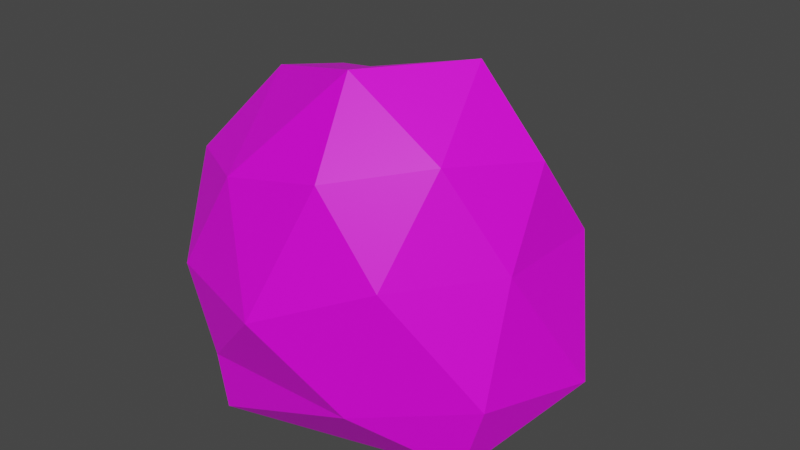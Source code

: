 # Source: bush2.blend  (saved by Blender 3.2.14; exported with 4.5.12 LTS)
import bpy
from mathutils import Matrix  # noqa: F401  (used for matrix-valued properties, if any)

bpy.ops.wm.read_factory_settings(use_empty=True)
scene = bpy.context.scene
scene.name = 'Scene'

# ---- collections
col_collection = bpy.data.collections.new('Collection'); scene.collection.children.link(col_collection)

# ---- images (referenced by path relative to the original .blend; pixels are not part of the script)
import os
ASSET_DIR = os.environ.get("B2B_ASSET_DIR", "")  # directory of the original .blend (textures are referenced by path, not embedded)
HERE = os.path.dirname(os.path.abspath(__file__))  # packed textures are extracted next to this script under _unpacked/

def load_image(name, relpath, width, height, colorspace="sRGB"):
    """Load a texture the original file referenced (path relative to the .blend, or extracted next to this script)."""
    p = next((c for c in (os.path.join(HERE, relpath), os.path.join(ASSET_DIR, relpath)) if relpath and os.path.exists(c)), "")
    if p:
        img = bpy.data.images.load(p, check_existing=True)
        img.name = name
    else:  # same state as the original file: an image datablock whose file is absent (Cycles renders it pink)
        img = bpy.data.images.new(name, width, height)
        img.source = "FILE"
        img.filepath = "//" + (relpath or name)
    img.colorspace_settings.name = colorspace
    return img
img_foliage_material3_jpg = load_image('foliage_material3.jpg', 'foliage_material3.jpg', 1024, 1024, 'sRGB')

# ---- materials (node trees are filled in below, after node groups)
mat_001 = bpy.data.materials.new('Материал.001')
mat_001.use_transparent_shadow = False

# ---- material node trees
mat_001.use_nodes = True; mat_001.node_tree.nodes.clear()
_N = mat_001.node_tree.nodes; _L = mat_001.node_tree.links
n0 = _N.new('ShaderNodeBsdfPrincipled'); n0.name = 'Principled BSDF'; n0.location = (10, 300)
n0.distribution = 'GGX'
n0.subsurface_method = 'BURLEY'
n0.inputs[3].default_value = 1.45
n0.inputs[27].default_value = (0.0, 0.0, 0.0, 1.0)
n0.inputs[28].default_value = 1.0
n1 = _N.new('ShaderNodeOutputMaterial'); n1.name = 'Material Output'; n1.location = (300, 300)
n2 = _N.new('ShaderNodeTexImage'); n2.name = 'Изображение-текстура'; n2.location = (-339, 125)
n2.image = img_foliage_material3_jpg
_L.new(n0.outputs[0], n1.inputs[0])
_L.new(n2.outputs[0], n0.inputs[0])
n1.is_active_output = True

# ---- world
world_world = bpy.data.worlds.new('World'); scene.world = world_world
world_world.use_nodes = True; world_world.node_tree.nodes.clear()
_N = world_world.node_tree.nodes; _L = world_world.node_tree.links
n0 = _N.new('ShaderNodeOutputWorld'); n0.name = 'World Output'; n0.location = (300, 300)
n1 = _N.new('ShaderNodeBackground'); n1.name = 'Background'; n1.location = (10, 300)
n1.inputs[0].default_value = (0.05088, 0.05088, 0.05088, 1.0)
_L.new(n1.outputs[0], n0.inputs[0])
n0.is_active_output = True
world_world.color = (0.05088, 0.05088, 0.05088)
world_world.use_sun_shadow = False
world_world.sun_shadow_jitter_overblur = 0.0

# ---- meshes
me_002 = bpy.data.meshes.new('Икосфера.002')
me_002.from_pydata([(1.15e-16, -0.01126, 0.01776), (0.6443, -0.2526, 0.2823), (-0.2054, -0.4417, 0.2079), (-0.4759, 0.0, 0.3276), (-0.2054, 0.5993, 0.2079), (0.4065, 0.4005, 0.2079), (0.2528, -0.4626, 0.9112), (-0.3984, -0.2555, 0.7721), (-0.3582, 0.265, 0.7626), (0.134, 0.4249, 0.7626), (0.6086, 0.02705, 0.9112), (1.2e-16, 0.0, 1.04), (-0.2074, -0.4122, -0.001361), (0.5664, -0.2431, 0.04142), (0.3197, -0.4522, 0.227), (0.7338, 0.1178, 0.227), (0.4214, 0.3397, 0.009894), (-0.2629, 0.0, 0.1149), (-0.3298, -0.3543, 0.2719), (-0.2074, 0.5172, -0.001361), (-0.3298, 0.3543, 0.2719), (0.1245, 0.5738, 0.1598), (0.6412, -0.1508, 0.6538), (0.6412, 0.2049, 0.6538), (0.07002, -0.5626, 0.4826), (0.4321, -0.4387, 0.6538), (-0.4755, -0.1545, 0.5403), (-0.3105, -0.4389, 0.4826), (-0.2913, 0.4044, 0.5425), (-0.4755, 0.1545, 0.5403), (0.2939, 0.4045, 0.5403), (-0.002037, 0.4984, 0.5425), (0.4899, -0.2608, 0.9564), (-0.1002, -0.4389, 0.8229), (-0.4807, 0.08482, 0.8229), (-0.1314, 0.4044, 0.8012), (0.3441, 0.25, 0.8031), (0.1873, -0.2608, 1.143), (0.3964, 0.02705, 1.143), (-0.2053, -0.1152, 1.033), (-0.2127, 0.1545, 0.9656), (0.08123, 0.25, 0.9656)], [], [(0, 13, 12), (1, 13, 15), (0, 12, 17), (0, 17, 19), (0, 19, 16), (1, 15, 22), (2, 14, 24), (3, 18, 26), (4, 20, 28), (5, 21, 30), (1, 22, 25), (2, 24, 27), (3, 26, 29), (4, 28, 31), (5, 30, 23), (6, 32, 37), (7, 33, 39), (8, 34, 40), (9, 35, 41), (10, 36, 38), (38, 41, 11), (38, 36, 41), (36, 9, 41), (41, 40, 11), (41, 35, 40), (35, 8, 40), (40, 39, 11), (40, 34, 39), (34, 7, 39), (39, 37, 11), (39, 33, 37), (33, 6, 37), (37, 38, 11), (37, 32, 38), (32, 10, 38), (23, 36, 10), (23, 30, 36), (30, 9, 36), (31, 35, 9), (31, 28, 35), (28, 8, 35), (29, 34, 8), (29, 26, 34), (26, 7, 34), (27, 33, 7), (27, 24, 33), (24, 6, 33), (25, 32, 6), (25, 22, 32), (22, 10, 32), (30, 31, 9), (30, 21, 31), (21, 4, 31), (28, 29, 8), (28, 20, 29), (20, 3, 29), (26, 27, 7), (26, 18, 27), (18, 2, 27), (24, 25, 6), (24, 14, 25), (14, 1, 25), (22, 23, 10), (22, 15, 23), (15, 5, 23), (16, 21, 5), (16, 19, 21), (19, 4, 21), (19, 20, 4), (19, 17, 20), (17, 3, 20), (17, 18, 3), (17, 12, 18), (12, 2, 18), (15, 16, 5), (15, 13, 16), (13, 0, 16), (12, 14, 2), (12, 13, 14), (13, 1, 14)])
_uv = me_002.uv_layers.new(name='UVКарта')
_uv.uv.foreach_set('vector', [1.124, -0.003604, 1.664, 0.1403, 0.987, 0.3881, 0.154, 1.232, 0.1873, 1.447, -0.165, 1.259, 1.124, -0.003604, 0.987, 0.3881, 0.8732, 0.0197, 1.124, -0.003604, 0.8732, 0.0197, 0.8732, -0.4624, 1.124, -0.003604, 0.8732, -0.4624, 1.465, -0.376, 0.154, 1.232, -0.165, 1.259, 0.0904, 0.8832, 0.7812, 1.257, 0.4844, 1.277, 0.7138, 1.034, 0.1569, -0.4571, 0.5088, -0.4038, 0.2207, -0.2317, -0.2418, 1.08, -0.393, 1.13, -0.5384, 0.9262, 1.174, 0.5651, 1.483, 0.5476, 1.238, 0.8828, 0.154, 1.232, 0.0904, 0.8832, 0.4184, 0.8925, 0.6458, -0.4251, 0.7812, -0.1218, 0.5265, -0.195, 0.1569, -0.4571, 0.2207, -0.2317, -0.02029, -0.3066, -0.165, 0.8324, -0.4363, 0.9262, -0.4363, 0.6494, 1.174, 0.5651, 1.238, 0.8828, 0.8603, 0.9525, 0.5449, 0.6459, 0.2634, 0.6043, 0.4429, 0.4116, 0.2695, 0.006385, 0.523, 0.1296, 0.1706, 0.2251, -0.4458, 0.1656, -0.6509, 0.1323, -0.4584, -0.07118, -0.04368, -0.07932, -0.2181, 0.06801, -0.2182, -0.2174, 0.7812, 1.206, 1.104, 1.127, 0.9298, 1.447, -0.2077, -0.6092, -0.2182, -0.2174, -0.4496, -0.3179, 0.9298, 1.447, 1.104, 1.127, 1.298, 1.312, 1.104, 1.127, 1.356, 1.106, 1.298, 1.312, -0.2182, -0.2174, -0.4584, -0.07118, -0.4496, -0.3179, -0.2182, -0.2174, -0.2181, 0.06801, -0.4584, -0.07118, -0.2181, 0.06801, -0.4458, 0.1656, -0.4584, -0.07118, -0.4584, -0.07118, -0.6509, -0.2363, -0.4496, -0.3179, -0.4584, -0.07118, -0.6509, 0.1323, -0.6509, -0.2363, -0.04368, -0.04057, 0.2695, 0.006385, 0.1706, 0.2251, -0.6509, -0.2363, -0.5335, -0.612, -0.4496, -0.3179, 0.1706, 0.2251, 0.523, 0.1296, 0.4179, 0.4023, 0.523, 0.1296, 0.6647, 0.2535, 0.4179, 0.4023, -0.5335, -0.612, -0.2077, -0.6092, -0.4496, -0.3179, 0.4429, 0.4116, 0.2634, 0.6043, 0.115, 0.4023, 0.2634, 0.6043, -0.01303, 0.6301, 0.115, 0.4023, 0.8603, 0.9525, 1.104, 1.127, 0.7812, 1.206, 0.8603, 0.9525, 1.238, 0.8828, 1.104, 1.127, 1.238, 0.8828, 1.356, 1.106, 1.104, 1.127, 1.516, 0.9196, 1.552, 1.181, 1.356, 1.106, 1.516, 0.9196, 1.7, 0.9688, 1.552, 1.181, -0.2863, 0.2846, -0.4458, 0.1656, -0.2181, 0.06801, -0.5705, 0.2848, -0.6509, 0.1323, -0.4458, 0.1656, -0.02029, -0.3066, 0.2207, -0.2317, -0.04368, -0.04057, 0.2207, -0.2317, 0.2695, 0.006385, -0.04368, -0.04057, 0.5265, -0.195, 0.523, 0.1296, 0.2695, 0.006385, 0.5265, -0.195, 0.7812, -0.1218, 0.523, 0.1296, 0.7812, -0.1218, 0.6647, 0.2535, 0.523, 0.1296, 0.4184, 0.8925, 0.2634, 0.6043, 0.5449, 0.6459, 0.4184, 0.8925, 0.0904, 0.8832, 0.2634, 0.6043, 0.0904, 0.8832, -0.01303, 0.6301, 0.2634, 0.6043, 1.238, 0.8828, 1.516, 0.9196, 1.356, 1.106, 1.238, 0.8828, 1.483, 0.5476, 1.516, 0.9196, 1.483, 0.5476, 1.751, 0.6365, 1.516, 0.9196, -0.2863, 0.2846, -0.5705, 0.2848, -0.4458, 0.1656, -0.2863, 0.2846, -0.3172, 0.4023, -0.5705, 0.2848, -0.04368, -0.5756, 0.1569, -0.4571, -0.02029, -0.3066, 0.2207, -0.2317, 0.5265, -0.195, 0.2695, 0.006385, 0.2207, -0.2317, 0.5088, -0.4038, 0.5265, -0.195, 0.5088, -0.4038, 0.6458, -0.4251, 0.5265, -0.195, 0.7138, 1.034, 0.4184, 0.8925, 0.5449, 0.6459, 0.7138, 1.034, 0.4844, 1.277, 0.4184, 0.8925, 0.4844, 1.277, 0.154, 1.232, 0.4184, 0.8925, 0.0904, 0.8832, -0.165, 0.8536, -0.01303, 0.6301, 0.0904, 0.8832, -0.165, 1.259, -0.165, 0.8536, 0.7812, 0.5588, 1.174, 0.5651, 0.8603, 0.9525, 1.15, 0.3881, 1.483, 0.5476, 1.174, 0.5651, 1.465, -0.376, 0.8732, -0.4624, 1.15, -0.5516, 1.732, 0.4535, 1.751, 0.6365, 1.483, 0.5476, -0.165, 1.269, -0.393, 1.13, -0.2418, 1.08, -0.165, 1.269, -0.5384, 1.447, -0.393, 1.13, -0.7514, 1.148, -0.5384, 1.096, -0.5979, 1.447, -0.7514, 1.148, -0.7514, 0.8112, -0.5384, 1.096, 0.3024, -0.6209, 0.6779, -0.6174, 0.5088, -0.4038, 0.6779, -0.6174, 0.6458, -0.4251, 0.5088, -0.4038, 0.7812, 0.5588, 1.15, 0.3881, 1.174, 0.5651, 1.751, -0.2069, 1.664, 0.1403, 1.465, -0.376, 1.664, 0.1403, 1.124, -0.003604, 1.465, -0.376, 0.7568, 1.446, 0.4844, 1.277, 0.7812, 1.257, 0.987, 0.3881, 1.664, 0.1403, 1.445, 0.3649, 0.1873, 1.447, 0.154, 1.232, 0.4844, 1.277])
me_002.materials.append(mat_001)
me_002.use_remesh_fix_poles = True
me_002.use_remesh_preserve_attributes = False
me_002.update()

# ---- objects
ob_x = bpy.data.objects.new('Икосфера', me_002)

# ---- transforms, parenting, visibility, modifiers, constraints
ob_x.location = (0.0, 0.0, 0.0)

# ---- collection membership
col_collection.objects.link(ob_x)

# ---- scene / render settings (as saved in the file)
scene.frame_start = 1; scene.frame_end = 250; scene.frame_set(1)
scene.render.engine = 'BLENDER_EEVEE_NEXT'
scene.cycles.use_denoising = False
scene.cycles.samples = 128
scene.cycles.sampling_pattern = 'TABULATED_SOBOL'
scene.cycles.use_adaptive_sampling = False
scene.cycles.use_light_tree = False
scene.view_settings.view_transform = 'Filmic'
bpy.context.view_layer.update()

# ---- added for rendering (the .blend has no active camera and no usable light): camera, sun
cam_auto = bpy.data.cameras.new('AutoCamera')
cam_auto.lens = 50.0
cam_auto.sensor_width = 36.0
cam_auto.clip_end = 1000.0
ob_auto_camera = bpy.data.objects.new('AutoCamera', cam_auto)
scene.collection.objects.link(ob_auto_camera)
ob_auto_camera.location = (2.00807, -2.23947, 2.07628)
ob_auto_camera.rotation_euler = (1.09748, -7.21219e-08, 0.694738)
scene.camera = ob_auto_camera
light_auto_sun = bpy.data.lights.new('AutoSun', 'SUN')
light_auto_sun.energy = 3.0
light_auto_sun.angle = 0.0523599
ob_auto_sun = bpy.data.objects.new('AutoSun', light_auto_sun)
scene.collection.objects.link(ob_auto_sun)
ob_auto_sun.rotation_euler = (0.872665, 0.174533, 0.523599)
bpy.context.view_layer.update()
